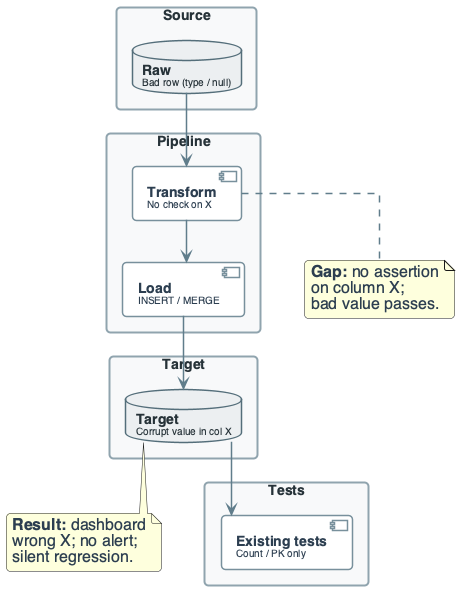

The diagram above was rendered by PlantUML. Its source (embedded in the PNG):
@startuml
'=================================================
' CANONICAL DIAGRAM TEMPLATE - DATA ENGINEERING
'=================================================

top to bottom direction
skinparam linetype ortho
skinparam shadowing false
skinparam roundcorner 8
skinparam handwritten false
skinparam nodesep 60
skinparam ranksep 40

'-------------------------
' FONT & GLOBAL STYLE
'-------------------------
skinparam defaultFontName "Segoe UI, Helvetica, sans-serif"
skinparam defaultFontSize 16
skinparam defaultFontColor #2C3E50

'-------------------------
' GENERIC BOX STYLE
'-------------------------
skinparam rectangle {
    BackgroundColor #F8F9FA
    BorderColor #90A4AE
    BorderThickness 2
    FontColor #263238
    FontSize 14
    FontStyle bold
    Padding 20
}

skinparam component {
    BackgroundColor #FFFFFF
    BorderColor #78909C
    BorderThickness 1.5
    FontSize 14
    Padding 12
}

skinparam database {
    BackgroundColor #ECEFF1
    BorderColor #546E7A
    BorderThickness 1.5
    FontSize 14
    FontColor #263238
}

skinparam arrow {
    Color #607D8B
    Thickness 1.5
    FontSize 11
    FontColor #546E7A
}

'-------------------------
' SEMANTIC STEREOTYPES
'-------------------------
skinparam component<<UI>> {
    BorderColor #8E24AA
    BackgroundColor #F3E5F5
    FontColor #4A148C
}

skinparam component<<Agent>> {
    BorderColor #0288D1
    BackgroundColor #E1F5FE
    FontColor #01579B
}

skinparam component<<Tool>> {
    BorderColor #2E7D32
    BackgroundColor #E8F5E9
    FontColor #1B5E20
}

skinparam component<<Config>> {
    BorderColor #F57C00
    BackgroundColor #FFF3E0
    FontColor #E65100
}

skinparam component<<Bad>> {
    BorderColor #C62828
    BackgroundColor #FFEBEE
    FontColor #B71C1C
}

skinparam component<<V1>> {
    BorderColor #F57C00
    BackgroundColor #FFF3E0
    FontColor #E65100
}

skinparam component<<V2>> {
    BorderColor #2E7D32
    BackgroundColor #E8F5E9
    FontColor #1B5E20
}

skinparam component<<up>> {
    BackgroundColor #E8F5E9
    BorderColor #2E7D32
}

skinparam component<<down>> {
    BackgroundColor #FFEBEE
    BorderColor #C62828
}

skinparam database<<up>> {
    BackgroundColor #E8F5E9
    BorderColor #2E7D32
}

skinparam database<<down>> {
    BackgroundColor #FFEBEE
    BorderColor #C62828
}

skinparam component<<success>> {
    BackgroundColor #E8F5E9
    BorderColor #2E7D32
}

skinparam component<<failure>> {
    BackgroundColor #FFEBEE
    BorderColor #C62828
}

'=================================================

rectangle "Source" #F8F9FA {
    database "**Raw**\n<size:10>Bad row (type / null)</size>" as RAW
}

rectangle "Pipeline" #F8F9FA {
    component "**Transform**\n<size:10>No check on X</size>" as T
    component "**Load**\n<size:10>INSERT / MERGE</size>" as L
}

rectangle "Tests" #F8F9FA {
    component "**Existing tests**\n<size:10>Count / PK only</size>" as TEST
}

rectangle "Target" #F8F9FA {
    database "**Target**\n<size:10>Corrupt value in col X</size>" as TGT
}

RAW --> T
T --> L
L --> TGT
TGT --> TEST

note bottom of T : **Gap:** no assertion\non column X;\nbad value passes.
note bottom of TGT : **Result:** dashboard\nwrong X; no alert;\nsilent regression.

@enduml